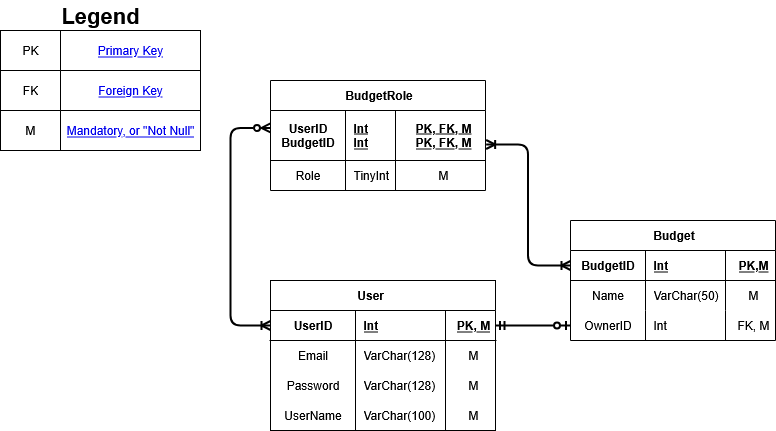

The diagram above was exported from draw.io. Its source (the exported page's mxGraphModel, read from the mxfile embedded in the PNG):
<mxGraphModel dx="3602" dy="1427" grid="1" gridSize="10" guides="1" tooltips="1" connect="1" arrows="1" fold="1" page="1" pageScale="1" pageWidth="850" pageHeight="1100" math="0" shadow="0">
  <root>
    <mxCell id="0" />
    <mxCell id="1" parent="0" />
    <mxCell id="-RnvuNHv9UiCTnKS2jvG-1" value="User&lt;span style=&quot;white-space: pre;&quot;&gt;&#09;&lt;/span&gt;" style="shape=table;startSize=30;container=1;collapsible=1;childLayout=tableLayout;fixedRows=1;rowLines=0;fontStyle=1;align=center;resizeLast=1;html=1;" vertex="1" parent="1">
      <mxGeometry x="270" y="280" width="225" height="150" as="geometry">
        <mxRectangle x="-1230" y="130" width="90" height="30" as="alternateBounds" />
      </mxGeometry>
    </mxCell>
    <mxCell id="-RnvuNHv9UiCTnKS2jvG-2" value="" style="shape=tableRow;horizontal=0;startSize=0;swimlaneHead=0;swimlaneBody=0;fillColor=none;collapsible=0;dropTarget=0;points=[[0,0.5],[1,0.5]];portConstraint=eastwest;top=0;left=0;right=0;bottom=1;" vertex="1" parent="-RnvuNHv9UiCTnKS2jvG-1">
      <mxGeometry y="30" width="225" height="30" as="geometry" />
    </mxCell>
    <mxCell id="-RnvuNHv9UiCTnKS2jvG-3" value="UserID" style="shape=partialRectangle;connectable=0;fillColor=none;top=0;left=0;bottom=0;right=0;fontStyle=1;overflow=hidden;whiteSpace=wrap;html=1;" vertex="1" parent="-RnvuNHv9UiCTnKS2jvG-2">
      <mxGeometry width="85" height="30" as="geometry">
        <mxRectangle width="85" height="30" as="alternateBounds" />
      </mxGeometry>
    </mxCell>
    <mxCell id="-RnvuNHv9UiCTnKS2jvG-4" value="Int" style="shape=partialRectangle;connectable=0;fillColor=none;top=0;left=0;bottom=0;right=0;align=left;spacingLeft=6;fontStyle=5;overflow=hidden;whiteSpace=wrap;html=1;" vertex="1" parent="-RnvuNHv9UiCTnKS2jvG-2">
      <mxGeometry x="85" width="90" height="30" as="geometry">
        <mxRectangle width="90" height="30" as="alternateBounds" />
      </mxGeometry>
    </mxCell>
    <mxCell id="-RnvuNHv9UiCTnKS2jvG-5" value="PK, M" style="shape=partialRectangle;connectable=0;fillColor=none;top=0;left=0;bottom=0;right=0;align=center;spacingLeft=6;fontStyle=5;overflow=hidden;whiteSpace=wrap;html=1;" vertex="1" parent="-RnvuNHv9UiCTnKS2jvG-2">
      <mxGeometry x="175" width="50" height="30" as="geometry">
        <mxRectangle width="50" height="30" as="alternateBounds" />
      </mxGeometry>
    </mxCell>
    <mxCell id="-RnvuNHv9UiCTnKS2jvG-6" value="" style="shape=tableRow;horizontal=0;startSize=0;swimlaneHead=0;swimlaneBody=0;fillColor=none;collapsible=0;dropTarget=0;points=[[0,0.5],[1,0.5]];portConstraint=eastwest;top=0;left=0;right=0;bottom=0;" vertex="1" parent="-RnvuNHv9UiCTnKS2jvG-1">
      <mxGeometry y="60" width="225" height="30" as="geometry" />
    </mxCell>
    <mxCell id="-RnvuNHv9UiCTnKS2jvG-7" value="Email" style="shape=partialRectangle;connectable=0;fillColor=none;top=0;left=0;bottom=0;right=0;editable=1;overflow=hidden;whiteSpace=wrap;html=1;align=center;" vertex="1" parent="-RnvuNHv9UiCTnKS2jvG-6">
      <mxGeometry width="85" height="30" as="geometry">
        <mxRectangle width="85" height="30" as="alternateBounds" />
      </mxGeometry>
    </mxCell>
    <mxCell id="-RnvuNHv9UiCTnKS2jvG-8" value="VarChar(128)" style="shape=partialRectangle;connectable=0;fillColor=none;top=0;left=0;bottom=0;right=0;align=left;spacingLeft=6;overflow=hidden;whiteSpace=wrap;html=1;" vertex="1" parent="-RnvuNHv9UiCTnKS2jvG-6">
      <mxGeometry x="85" width="90" height="30" as="geometry">
        <mxRectangle width="90" height="30" as="alternateBounds" />
      </mxGeometry>
    </mxCell>
    <mxCell id="-RnvuNHv9UiCTnKS2jvG-9" value="M" style="shape=partialRectangle;connectable=0;fillColor=none;top=0;left=0;bottom=0;right=0;align=center;spacingLeft=6;overflow=hidden;whiteSpace=wrap;html=1;" vertex="1" parent="-RnvuNHv9UiCTnKS2jvG-6">
      <mxGeometry x="175" width="50" height="30" as="geometry">
        <mxRectangle width="50" height="30" as="alternateBounds" />
      </mxGeometry>
    </mxCell>
    <mxCell id="-RnvuNHv9UiCTnKS2jvG-10" value="" style="shape=tableRow;horizontal=0;startSize=0;swimlaneHead=0;swimlaneBody=0;fillColor=none;collapsible=0;dropTarget=0;points=[[0,0.5],[1,0.5]];portConstraint=eastwest;top=0;left=0;right=0;bottom=0;" vertex="1" parent="-RnvuNHv9UiCTnKS2jvG-1">
      <mxGeometry y="90" width="225" height="30" as="geometry" />
    </mxCell>
    <mxCell id="-RnvuNHv9UiCTnKS2jvG-11" value="&lt;div&gt;Password&lt;/div&gt;" style="shape=partialRectangle;connectable=0;fillColor=none;top=0;left=0;bottom=0;right=0;editable=1;overflow=hidden;whiteSpace=wrap;html=1;" vertex="1" parent="-RnvuNHv9UiCTnKS2jvG-10">
      <mxGeometry width="85" height="30" as="geometry">
        <mxRectangle width="85" height="30" as="alternateBounds" />
      </mxGeometry>
    </mxCell>
    <mxCell id="-RnvuNHv9UiCTnKS2jvG-12" value="VarChar(128)" style="shape=partialRectangle;connectable=0;fillColor=none;top=0;left=0;bottom=0;right=0;align=left;spacingLeft=6;overflow=hidden;whiteSpace=wrap;html=1;" vertex="1" parent="-RnvuNHv9UiCTnKS2jvG-10">
      <mxGeometry x="85" width="90" height="30" as="geometry">
        <mxRectangle width="90" height="30" as="alternateBounds" />
      </mxGeometry>
    </mxCell>
    <mxCell id="-RnvuNHv9UiCTnKS2jvG-13" value="M" style="shape=partialRectangle;connectable=0;fillColor=none;top=0;left=0;bottom=0;right=0;align=center;spacingLeft=6;overflow=hidden;whiteSpace=wrap;html=1;" vertex="1" parent="-RnvuNHv9UiCTnKS2jvG-10">
      <mxGeometry x="175" width="50" height="30" as="geometry">
        <mxRectangle width="50" height="30" as="alternateBounds" />
      </mxGeometry>
    </mxCell>
    <mxCell id="-RnvuNHv9UiCTnKS2jvG-14" style="shape=tableRow;horizontal=0;startSize=0;swimlaneHead=0;swimlaneBody=0;fillColor=none;collapsible=0;dropTarget=0;points=[[0,0.5],[1,0.5]];portConstraint=eastwest;top=0;left=0;right=0;bottom=0;" vertex="1" parent="-RnvuNHv9UiCTnKS2jvG-1">
      <mxGeometry y="120" width="225" height="30" as="geometry" />
    </mxCell>
    <mxCell id="-RnvuNHv9UiCTnKS2jvG-15" value="UserName" style="shape=partialRectangle;connectable=0;fillColor=none;top=0;left=0;bottom=0;right=0;editable=1;overflow=hidden;whiteSpace=wrap;html=1;" vertex="1" parent="-RnvuNHv9UiCTnKS2jvG-14">
      <mxGeometry width="85" height="30" as="geometry">
        <mxRectangle width="85" height="30" as="alternateBounds" />
      </mxGeometry>
    </mxCell>
    <mxCell id="-RnvuNHv9UiCTnKS2jvG-16" value="VarChar(100)" style="shape=partialRectangle;connectable=0;fillColor=none;top=0;left=0;bottom=0;right=0;align=left;spacingLeft=6;overflow=hidden;whiteSpace=wrap;html=1;" vertex="1" parent="-RnvuNHv9UiCTnKS2jvG-14">
      <mxGeometry x="85" width="90" height="30" as="geometry">
        <mxRectangle width="90" height="30" as="alternateBounds" />
      </mxGeometry>
    </mxCell>
    <mxCell id="-RnvuNHv9UiCTnKS2jvG-17" value="M" style="shape=partialRectangle;connectable=0;fillColor=none;top=0;left=0;bottom=0;right=0;align=center;spacingLeft=6;overflow=hidden;whiteSpace=wrap;html=1;" vertex="1" parent="-RnvuNHv9UiCTnKS2jvG-14">
      <mxGeometry x="175" width="50" height="30" as="geometry">
        <mxRectangle width="50" height="30" as="alternateBounds" />
      </mxGeometry>
    </mxCell>
    <UserObject label="" tooltip="A User can have no roles in any budget, or many roles across several budgets.&#10;&#10;A BudgetRole must have at least one User, but can have many Users in the instance where one user has a role in multiple budgets." id="-RnvuNHv9UiCTnKS2jvG-18">
      <mxCell style="edgeStyle=orthogonalEdgeStyle;rounded=1;orthogonalLoop=1;jettySize=auto;html=1;exitX=0;exitY=0.349;exitDx=0;exitDy=0;entryX=0;entryY=0.5;entryDx=0;entryDy=0;exitPerimeter=0;curved=0;strokeWidth=2;endArrow=ERoneToMany;endFill=0;startArrow=ERzeroToMany;startFill=0;" edge="1" parent="1" source="-RnvuNHv9UiCTnKS2jvG-20" target="-RnvuNHv9UiCTnKS2jvG-2">
        <mxGeometry relative="1" as="geometry">
          <Array as="points">
            <mxPoint x="230" y="128" />
            <mxPoint x="230" y="325" />
          </Array>
        </mxGeometry>
      </mxCell>
    </UserObject>
    <mxCell id="-RnvuNHv9UiCTnKS2jvG-19" value="BudgetRole" style="shape=table;startSize=30;container=1;collapsible=1;childLayout=tableLayout;fixedRows=1;rowLines=0;fontStyle=1;align=center;resizeLast=1;html=1;" vertex="1" parent="1">
      <mxGeometry x="270" y="80" width="215" height="110" as="geometry" />
    </mxCell>
    <mxCell id="-RnvuNHv9UiCTnKS2jvG-20" value="" style="shape=tableRow;horizontal=0;startSize=0;swimlaneHead=0;swimlaneBody=0;fillColor=none;collapsible=0;dropTarget=0;points=[[0,0.5],[1,0.5]];portConstraint=eastwest;top=0;left=0;right=0;bottom=1;" vertex="1" parent="-RnvuNHv9UiCTnKS2jvG-19">
      <mxGeometry y="30" width="215" height="50" as="geometry" />
    </mxCell>
    <UserObject label="&lt;div&gt;UserID&lt;/div&gt;&lt;div&gt;BudgetID&lt;/div&gt;" tooltip="The Primary Key of 'BudgetRole' is a Composite Key of the 'UserID' &amp; the 'BudgetID'. This ensures that one user does not have multiple roles in the same budget." id="-RnvuNHv9UiCTnKS2jvG-21">
      <mxCell style="shape=partialRectangle;connectable=0;fillColor=none;top=0;left=0;bottom=0;right=0;fontStyle=1;overflow=hidden;whiteSpace=wrap;html=1;" vertex="1" parent="-RnvuNHv9UiCTnKS2jvG-20">
        <mxGeometry width="75" height="50" as="geometry">
          <mxRectangle width="75" height="50" as="alternateBounds" />
        </mxGeometry>
      </mxCell>
    </UserObject>
    <mxCell id="-RnvuNHv9UiCTnKS2jvG-22" value="&lt;div&gt;Int&lt;/div&gt;&lt;div&gt;Int&lt;/div&gt;" style="shape=partialRectangle;connectable=0;fillColor=none;top=0;left=0;bottom=0;right=0;align=left;spacingLeft=6;fontStyle=5;overflow=hidden;whiteSpace=wrap;html=1;" vertex="1" parent="-RnvuNHv9UiCTnKS2jvG-20">
      <mxGeometry x="75" width="50" height="50" as="geometry">
        <mxRectangle width="50" height="50" as="alternateBounds" />
      </mxGeometry>
    </mxCell>
    <mxCell id="-RnvuNHv9UiCTnKS2jvG-23" value="&lt;div&gt;PK, FK, M&lt;/div&gt;&lt;div&gt;PK, FK, M&lt;/div&gt;" style="shape=partialRectangle;connectable=0;fillColor=none;top=0;left=0;bottom=0;right=0;align=center;spacingLeft=6;fontStyle=5;overflow=hidden;whiteSpace=wrap;html=1;" vertex="1" parent="-RnvuNHv9UiCTnKS2jvG-20">
      <mxGeometry x="125" width="90" height="50" as="geometry">
        <mxRectangle width="90" height="50" as="alternateBounds" />
      </mxGeometry>
    </mxCell>
    <mxCell id="-RnvuNHv9UiCTnKS2jvG-24" value="" style="shape=tableRow;horizontal=0;startSize=0;swimlaneHead=0;swimlaneBody=0;fillColor=none;collapsible=0;dropTarget=0;points=[[0,0.5],[1,0.5]];portConstraint=eastwest;top=0;left=0;right=0;bottom=0;" vertex="1" parent="-RnvuNHv9UiCTnKS2jvG-19">
      <mxGeometry y="80" width="215" height="30" as="geometry" />
    </mxCell>
    <UserObject label="Role" tooltip="A Role can be only one of the following:&#10;&quot;Owner&quot;  -&gt; 0&#10;&quot;Editor&quot; -&gt; 1&#10;&quot;Viewer&quot; -&gt; 2" id="-RnvuNHv9UiCTnKS2jvG-25">
      <mxCell style="shape=partialRectangle;connectable=0;fillColor=none;top=0;left=0;bottom=0;right=0;editable=1;overflow=hidden;whiteSpace=wrap;html=1;" vertex="1" parent="-RnvuNHv9UiCTnKS2jvG-24">
        <mxGeometry width="75" height="30" as="geometry">
          <mxRectangle width="75" height="30" as="alternateBounds" />
        </mxGeometry>
      </mxCell>
    </UserObject>
    <mxCell id="-RnvuNHv9UiCTnKS2jvG-26" value="TinyInt" style="shape=partialRectangle;connectable=0;fillColor=none;top=0;left=0;bottom=0;right=0;align=left;spacingLeft=6;overflow=hidden;whiteSpace=wrap;html=1;" vertex="1" parent="-RnvuNHv9UiCTnKS2jvG-24">
      <mxGeometry x="75" width="50" height="30" as="geometry">
        <mxRectangle width="50" height="30" as="alternateBounds" />
      </mxGeometry>
    </mxCell>
    <mxCell id="-RnvuNHv9UiCTnKS2jvG-27" value="M" style="shape=partialRectangle;connectable=0;fillColor=none;top=0;left=0;bottom=0;right=0;align=center;spacingLeft=6;overflow=hidden;whiteSpace=wrap;html=1;" vertex="1" parent="-RnvuNHv9UiCTnKS2jvG-24">
      <mxGeometry x="125" width="90" height="30" as="geometry">
        <mxRectangle width="90" height="30" as="alternateBounds" />
      </mxGeometry>
    </mxCell>
    <mxCell id="-RnvuNHv9UiCTnKS2jvG-28" value="Budget" style="shape=table;startSize=30;container=1;collapsible=1;childLayout=tableLayout;fixedRows=1;rowLines=0;fontStyle=1;align=center;resizeLast=1;html=1;" vertex="1" parent="1">
      <mxGeometry x="570" y="220" width="205" height="120" as="geometry">
        <mxRectangle x="-1980" y="220" width="80" height="30" as="alternateBounds" />
      </mxGeometry>
    </mxCell>
    <mxCell id="-RnvuNHv9UiCTnKS2jvG-29" value="" style="shape=tableRow;horizontal=0;startSize=0;swimlaneHead=0;swimlaneBody=0;fillColor=none;collapsible=0;dropTarget=0;points=[[0,0.5],[1,0.5]];portConstraint=eastwest;top=0;left=0;right=0;bottom=1;" vertex="1" parent="-RnvuNHv9UiCTnKS2jvG-28">
      <mxGeometry y="30" width="205" height="30" as="geometry" />
    </mxCell>
    <mxCell id="-RnvuNHv9UiCTnKS2jvG-30" value="BudgetID" style="shape=partialRectangle;connectable=0;fillColor=none;top=0;left=0;bottom=0;right=0;fontStyle=1;overflow=hidden;whiteSpace=wrap;html=1;" vertex="1" parent="-RnvuNHv9UiCTnKS2jvG-29">
      <mxGeometry width="75" height="30" as="geometry">
        <mxRectangle width="75" height="30" as="alternateBounds" />
      </mxGeometry>
    </mxCell>
    <mxCell id="-RnvuNHv9UiCTnKS2jvG-31" value="Int" style="shape=partialRectangle;connectable=0;fillColor=none;top=0;left=0;bottom=0;right=0;align=left;spacingLeft=6;fontStyle=5;overflow=hidden;whiteSpace=wrap;html=1;" vertex="1" parent="-RnvuNHv9UiCTnKS2jvG-29">
      <mxGeometry x="75" width="80" height="30" as="geometry">
        <mxRectangle width="80" height="30" as="alternateBounds" />
      </mxGeometry>
    </mxCell>
    <mxCell id="-RnvuNHv9UiCTnKS2jvG-32" value="PK,M" style="shape=partialRectangle;connectable=0;fillColor=none;top=0;left=0;bottom=0;right=0;align=center;spacingLeft=6;fontStyle=5;overflow=hidden;whiteSpace=wrap;html=1;" vertex="1" parent="-RnvuNHv9UiCTnKS2jvG-29">
      <mxGeometry x="155" width="50" height="30" as="geometry">
        <mxRectangle width="50" height="30" as="alternateBounds" />
      </mxGeometry>
    </mxCell>
    <mxCell id="-RnvuNHv9UiCTnKS2jvG-33" value="" style="shape=tableRow;horizontal=0;startSize=0;swimlaneHead=0;swimlaneBody=0;fillColor=none;collapsible=0;dropTarget=0;points=[[0,0.5],[1,0.5]];portConstraint=eastwest;top=0;left=0;right=0;bottom=0;" vertex="1" parent="-RnvuNHv9UiCTnKS2jvG-28">
      <mxGeometry y="60" width="205" height="30" as="geometry" />
    </mxCell>
    <mxCell id="-RnvuNHv9UiCTnKS2jvG-34" value="Name" style="shape=partialRectangle;connectable=0;fillColor=none;top=0;left=0;bottom=0;right=0;editable=1;overflow=hidden;whiteSpace=wrap;html=1;" vertex="1" parent="-RnvuNHv9UiCTnKS2jvG-33">
      <mxGeometry width="75" height="30" as="geometry">
        <mxRectangle width="75" height="30" as="alternateBounds" />
      </mxGeometry>
    </mxCell>
    <mxCell id="-RnvuNHv9UiCTnKS2jvG-35" value="VarChar(50)" style="shape=partialRectangle;connectable=0;fillColor=none;top=0;left=0;bottom=0;right=0;align=left;spacingLeft=6;overflow=hidden;whiteSpace=wrap;html=1;" vertex="1" parent="-RnvuNHv9UiCTnKS2jvG-33">
      <mxGeometry x="75" width="80" height="30" as="geometry">
        <mxRectangle width="80" height="30" as="alternateBounds" />
      </mxGeometry>
    </mxCell>
    <mxCell id="-RnvuNHv9UiCTnKS2jvG-36" value="M" style="shape=partialRectangle;connectable=0;fillColor=none;top=0;left=0;bottom=0;right=0;align=center;spacingLeft=6;overflow=hidden;whiteSpace=wrap;html=1;" vertex="1" parent="-RnvuNHv9UiCTnKS2jvG-33">
      <mxGeometry x="155" width="50" height="30" as="geometry">
        <mxRectangle width="50" height="30" as="alternateBounds" />
      </mxGeometry>
    </mxCell>
    <mxCell id="-RnvuNHv9UiCTnKS2jvG-37" style="shape=tableRow;horizontal=0;startSize=0;swimlaneHead=0;swimlaneBody=0;fillColor=none;collapsible=0;dropTarget=0;points=[[0,0.5],[1,0.5]];portConstraint=eastwest;top=0;left=0;right=0;bottom=0;" vertex="1" parent="-RnvuNHv9UiCTnKS2jvG-28">
      <mxGeometry y="90" width="205" height="30" as="geometry" />
    </mxCell>
    <mxCell id="-RnvuNHv9UiCTnKS2jvG-38" value="OwnerID" style="shape=partialRectangle;connectable=0;fillColor=none;top=0;left=0;bottom=0;right=0;editable=1;overflow=hidden;whiteSpace=wrap;html=1;" vertex="1" parent="-RnvuNHv9UiCTnKS2jvG-37">
      <mxGeometry width="75" height="30" as="geometry">
        <mxRectangle width="75" height="30" as="alternateBounds" />
      </mxGeometry>
    </mxCell>
    <mxCell id="-RnvuNHv9UiCTnKS2jvG-39" value="Int" style="shape=partialRectangle;connectable=0;fillColor=none;top=0;left=0;bottom=0;right=0;align=left;spacingLeft=6;overflow=hidden;whiteSpace=wrap;html=1;" vertex="1" parent="-RnvuNHv9UiCTnKS2jvG-37">
      <mxGeometry x="75" width="80" height="30" as="geometry">
        <mxRectangle width="80" height="30" as="alternateBounds" />
      </mxGeometry>
    </mxCell>
    <mxCell id="-RnvuNHv9UiCTnKS2jvG-40" value="FK, M" style="shape=partialRectangle;connectable=0;fillColor=none;top=0;left=0;bottom=0;right=0;align=center;spacingLeft=6;overflow=hidden;whiteSpace=wrap;html=1;" vertex="1" parent="-RnvuNHv9UiCTnKS2jvG-37">
      <mxGeometry x="155" width="50" height="30" as="geometry">
        <mxRectangle width="50" height="30" as="alternateBounds" />
      </mxGeometry>
    </mxCell>
    <mxCell id="-RnvuNHv9UiCTnKS2jvG-41" value="" style="group" vertex="1" connectable="0" parent="1">
      <mxGeometry width="200" height="150" as="geometry" />
    </mxCell>
    <mxCell id="-RnvuNHv9UiCTnKS2jvG-42" value="" style="shape=table;startSize=0;container=1;collapsible=0;childLayout=tableLayout;" vertex="1" parent="-RnvuNHv9UiCTnKS2jvG-41">
      <mxGeometry y="30" width="200" height="120" as="geometry" />
    </mxCell>
    <mxCell id="-RnvuNHv9UiCTnKS2jvG-43" value="" style="shape=tableRow;horizontal=0;startSize=0;swimlaneHead=0;swimlaneBody=0;strokeColor=inherit;top=0;left=0;bottom=0;right=0;collapsible=0;dropTarget=0;fillColor=none;points=[[0,0.5],[1,0.5]];portConstraint=eastwest;" vertex="1" parent="-RnvuNHv9UiCTnKS2jvG-42">
      <mxGeometry width="200" height="40" as="geometry" />
    </mxCell>
    <mxCell id="-RnvuNHv9UiCTnKS2jvG-44" value="PK" style="shape=partialRectangle;html=1;whiteSpace=wrap;connectable=0;strokeColor=inherit;overflow=hidden;fillColor=none;top=0;left=0;bottom=0;right=0;pointerEvents=1;" vertex="1" parent="-RnvuNHv9UiCTnKS2jvG-43">
      <mxGeometry width="60" height="40" as="geometry">
        <mxRectangle width="60" height="40" as="alternateBounds" />
      </mxGeometry>
    </mxCell>
    <mxCell id="-RnvuNHv9UiCTnKS2jvG-45" value="&lt;a href=&quot;https://www.geeksforgeeks.org/sql/primary-key-constraint-in-sql/&quot;&gt;Primary Key&lt;/a&gt;" style="shape=partialRectangle;html=1;whiteSpace=wrap;connectable=0;strokeColor=inherit;overflow=hidden;fillColor=none;top=0;left=0;bottom=0;right=0;pointerEvents=1;" vertex="1" parent="-RnvuNHv9UiCTnKS2jvG-43">
      <mxGeometry x="60" width="140" height="40" as="geometry">
        <mxRectangle width="140" height="40" as="alternateBounds" />
      </mxGeometry>
    </mxCell>
    <mxCell id="-RnvuNHv9UiCTnKS2jvG-46" value="" style="shape=tableRow;horizontal=0;startSize=0;swimlaneHead=0;swimlaneBody=0;strokeColor=inherit;top=0;left=0;bottom=0;right=0;collapsible=0;dropTarget=0;fillColor=none;points=[[0,0.5],[1,0.5]];portConstraint=eastwest;" vertex="1" parent="-RnvuNHv9UiCTnKS2jvG-42">
      <mxGeometry y="40" width="200" height="40" as="geometry" />
    </mxCell>
    <mxCell id="-RnvuNHv9UiCTnKS2jvG-47" value="FK" style="shape=partialRectangle;html=1;whiteSpace=wrap;connectable=0;strokeColor=inherit;overflow=hidden;fillColor=none;top=0;left=0;bottom=0;right=0;pointerEvents=1;" vertex="1" parent="-RnvuNHv9UiCTnKS2jvG-46">
      <mxGeometry width="60" height="40" as="geometry">
        <mxRectangle width="60" height="40" as="alternateBounds" />
      </mxGeometry>
    </mxCell>
    <mxCell id="-RnvuNHv9UiCTnKS2jvG-48" value="&lt;a href=&quot;https://www.geeksforgeeks.org/sql/foreign-key-constraint-in-sql/&quot;&gt;Foreign Key&lt;/a&gt;" style="shape=partialRectangle;html=1;whiteSpace=wrap;connectable=0;strokeColor=inherit;overflow=hidden;fillColor=none;top=0;left=0;bottom=0;right=0;pointerEvents=1;" vertex="1" parent="-RnvuNHv9UiCTnKS2jvG-46">
      <mxGeometry x="60" width="140" height="40" as="geometry">
        <mxRectangle width="140" height="40" as="alternateBounds" />
      </mxGeometry>
    </mxCell>
    <mxCell id="-RnvuNHv9UiCTnKS2jvG-49" value="" style="shape=tableRow;horizontal=0;startSize=0;swimlaneHead=0;swimlaneBody=0;strokeColor=inherit;top=0;left=0;bottom=0;right=0;collapsible=0;dropTarget=0;fillColor=none;points=[[0,0.5],[1,0.5]];portConstraint=eastwest;" vertex="1" parent="-RnvuNHv9UiCTnKS2jvG-42">
      <mxGeometry y="80" width="200" height="40" as="geometry" />
    </mxCell>
    <mxCell id="-RnvuNHv9UiCTnKS2jvG-50" value="M" style="shape=partialRectangle;html=1;whiteSpace=wrap;connectable=0;strokeColor=inherit;overflow=hidden;fillColor=none;top=0;left=0;bottom=0;right=0;pointerEvents=1;" vertex="1" parent="-RnvuNHv9UiCTnKS2jvG-49">
      <mxGeometry width="60" height="40" as="geometry">
        <mxRectangle width="60" height="40" as="alternateBounds" />
      </mxGeometry>
    </mxCell>
    <mxCell id="-RnvuNHv9UiCTnKS2jvG-51" value="&lt;a href=&quot;https://www.geeksforgeeks.org/sql/sql-not-null-constraint/&quot;&gt;Mandatory, or &quot;Not Null&quot;&lt;/a&gt;" style="shape=partialRectangle;html=1;whiteSpace=wrap;connectable=0;strokeColor=inherit;overflow=hidden;fillColor=none;top=0;left=0;bottom=0;right=0;pointerEvents=1;" vertex="1" parent="-RnvuNHv9UiCTnKS2jvG-49">
      <mxGeometry x="60" width="140" height="40" as="geometry">
        <mxRectangle width="140" height="40" as="alternateBounds" />
      </mxGeometry>
    </mxCell>
    <mxCell id="-RnvuNHv9UiCTnKS2jvG-52" value="&lt;b&gt;&lt;font style=&quot;font-size: 22px;&quot;&gt;Legend&lt;/font&gt;&lt;/b&gt;" style="text;strokeColor=none;align=center;fillColor=none;html=1;verticalAlign=middle;whiteSpace=wrap;rounded=0;" vertex="1" parent="-RnvuNHv9UiCTnKS2jvG-41">
      <mxGeometry x="50" width="100" height="30" as="geometry" />
    </mxCell>
    <UserObject label="" tooltip="One user can own one or zero budgets. One budget can have one and only one user" id="-RnvuNHv9UiCTnKS2jvG-53">
      <mxCell style="edgeStyle=orthogonalEdgeStyle;rounded=1;orthogonalLoop=1;jettySize=auto;html=1;exitX=0;exitY=0.5;exitDx=0;exitDy=0;entryX=1;entryY=0.5;entryDx=0;entryDy=0;endArrow=ERmandOne;endFill=0;startArrow=ERzeroToOne;startFill=0;strokeWidth=2;curved=0;" edge="1" parent="1" source="-RnvuNHv9UiCTnKS2jvG-37" target="-RnvuNHv9UiCTnKS2jvG-2">
        <mxGeometry relative="1" as="geometry" />
      </mxCell>
    </UserObject>
    <UserObject label="" tooltip="One Budget must have at least one BudgetRole (as there must be an owner), and one BudgetRole must have one or many Budgets." id="-RnvuNHv9UiCTnKS2jvG-54">
      <mxCell style="edgeStyle=orthogonalEdgeStyle;rounded=1;orthogonalLoop=1;jettySize=auto;html=1;exitX=1.003;exitY=0.68;exitDx=0;exitDy=0;entryX=0;entryY=0.5;entryDx=0;entryDy=0;curved=0;strokeWidth=2;exitPerimeter=0;endArrow=ERoneToMany;endFill=0;startArrow=ERoneToMany;startFill=0;" edge="1" parent="1" source="-RnvuNHv9UiCTnKS2jvG-20" target="-RnvuNHv9UiCTnKS2jvG-29">
        <mxGeometry relative="1" as="geometry" />
      </mxCell>
    </UserObject>
  </root>
</mxGraphModel>